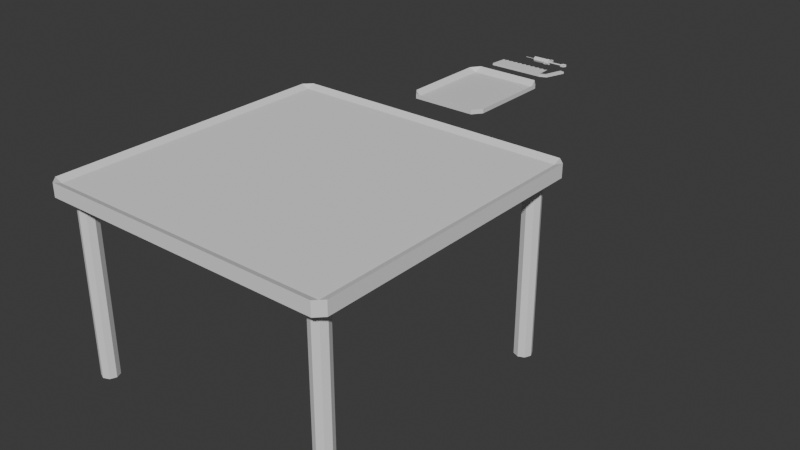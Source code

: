 # Source: Lab_equipment.blend  (saved by Blender 5.1.29; exported with 4.5.12 LTS)
import bpy
from mathutils import Matrix  # noqa: F401  (used for matrix-valued properties, if any)

bpy.ops.wm.read_factory_settings(use_empty=True)
scene = bpy.context.scene
scene.name = 'Scene'

# ---- collections
col_collection = bpy.data.collections.new('Collection'); scene.collection.children.link(col_collection)

# ---- materials (node trees are filled in below, after node groups)
mat_material = bpy.data.materials.new('Material')
mat_material.alpha_threshold = 0.0
mat_material.use_backface_culling_lightprobe_volume = False
mat_material.roughness = 0.5
mat_material.line_color = (0.0, 0.0, 0.0, 1.0)

# ---- material node trees
mat_material.use_nodes = True; mat_material.node_tree.nodes.clear()
_N = mat_material.node_tree.nodes; _L = mat_material.node_tree.links
n0 = _N.new('ShaderNodeOutputMaterial'); n0.name = 'Material Output'; n0.location = (200, 100)
n1 = _N.new('ShaderNodeBsdfPrincipled'); n1.name = 'Principled BSDF'; n1.location = (-200, 100)
_L.new(n1.outputs[0], n0.inputs[0])
n0.is_active_output = True

# ---- world
world_world = bpy.data.worlds.new('World'); scene.world = world_world
world_world.use_nodes = True; world_world.node_tree.nodes.clear()
_N = world_world.node_tree.nodes; _L = world_world.node_tree.links
n0 = _N.new('ShaderNodeOutputWorld'); n0.name = 'World Output'; n0.location = (200, 100)
n1 = _N.new('ShaderNodeBackground'); n1.name = 'Background'; n1.location = (-200, 100)
n1.inputs[0].default_value = (0.05088, 0.05088, 0.05088, 1.0)
_L.new(n1.outputs[0], n0.inputs[0])
n0.is_active_output = True
world_world.color = (0.05088, 0.05088, 0.05088)
world_world.sun_shadow_jitter_overblur = 0.0

# ---- meshes
me_cube = bpy.data.meshes.new('Cube')
me_cube.from_pydata([(0.8206, 1.0, 0.8206), (0.858, 0.858, -0.8586), (1.0, 0.8206, 0.8206), (0.864, 0.864, -1.55), (0.8206, 1.0, -0.8206), (1.0, 0.8206, -0.8206), (1.0, -0.8206, 0.8206), (0.858, -0.858, -0.8586), (0.8206, -1.0, 0.8206), (1.0, -0.8206, -0.8206), (0.8206, -1.0, -0.8206), (0.864, -0.864, -1.55), (-0.8206, 1.0, 0.8206), (-1.0, 0.8206, 0.8206), (-0.858, 0.858, -0.8586), (-1.0, 0.8206, -0.8206), (-0.8206, 1.0, -0.8206), (-0.864, 0.864, -1.55), (-1.0, -0.8206, 0.8206), (-0.8206, -1.0, 0.8206), (-0.858, -0.858, -0.8586), (-0.864, -0.864, -1.55), (-0.8206, -1.0, -0.8206), (-1.0, -0.8206, -0.8206)], [], [(0, 1, 2), (3, 4, 5), (6, 7, 8), (9, 10, 11), (12, 13, 14), (15, 16, 17), (18, 19, 20), (21, 22, 23), (17, 21, 23, 15), (3, 17, 16, 4), (2, 5, 4, 0), (22, 19, 18, 23), (8, 10, 9, 6), (12, 16, 15, 13), (7, 20, 19, 8), (1, 7, 6, 2), (21, 11, 10, 22), (20, 14, 13, 18), (14, 1, 0, 12), (11, 3, 5, 9), (16, 12, 0, 4), (5, 2, 6, 9), (1, 14, 20, 7), (17, 3, 11, 21), (10, 8, 19, 22), (23, 18, 13, 15)])
_uv = me_cube.uv_layers.new(name='UVMap')
_uv.uv.foreach_set('vector', [0.6026, 0.4776, 0.6362, 0.5, 0.6026, 0.5168, 0.3526, 0.5224, 0.375, 0.4888, 0.3918, 0.5224, 0.6026, 0.7332, 0.6362, 0.75, 0.6026, 0.7724, 0.3918, 0.7276, 0.375, 0.7612, 0.3526, 0.7276, 0.6026, 0.2668, 0.6026, 0.2276, 0.625, 0.2425, 0.125, 0.5224, 0.1474, 0.5, 0.1474, 0.5224, 0.6026, 0.02242, 0.6026, 0.0, 0.625, 0.02242, 0.1474, 0.7276, 0.1474, 0.75, 0.125, 0.7276, 0.1474, 0.5224, 0.1474, 0.7276, 0.125, 0.7276, 0.125, 0.5224, 0.3526, 0.5224, 0.1474, 0.5224, 0.1474, 0.5, 0.375, 0.4888, 0.6026, 0.5168, 0.3918, 0.5224, 0.375, 0.4888, 0.6026, 0.4776, 0.3974, 0.0, 0.6026, 0.0, 0.6026, 0.02242, 0.3974, 0.02242, 0.6026, 0.7724, 0.375, 0.7612, 0.3918, 0.7276, 0.6026, 0.7332, 0.6026, 0.2668, 0.3974, 0.2724, 0.3974, 0.2276, 0.6026, 0.2276, 0.6362, 0.75, 0.625, 0.9776, 0.6026, 0.9776, 0.6026, 0.7724, 0.6362, 0.5, 0.6362, 0.75, 0.6026, 0.7332, 0.6026, 0.5168, 0.1474, 0.7276, 0.3526, 0.7276, 0.375, 0.7612, 0.1474, 0.75, 0.625, 0.02242, 0.625, 0.2425, 0.6026, 0.2276, 0.6026, 0.02242, 0.625, 0.2425, 0.6362, 0.5, 0.6026, 0.4776, 0.6026, 0.2668, 0.3526, 0.7276, 0.3526, 0.5224, 0.3918, 0.5224, 0.3918, 0.7276, 0.3974, 0.2724, 0.6026, 0.2668, 0.6026, 0.4776, 0.375, 0.4888, 0.3918, 0.5224, 0.6026, 0.5168, 0.6026, 0.7332, 0.3918, 0.7276, 0.6362, 0.5, 0.8526, 0.5224, 0.8526, 0.7276, 0.6362, 0.75, 0.1474, 0.5224, 0.3526, 0.5224, 0.3526, 0.7276, 0.1474, 0.7276, 0.375, 0.7612, 0.6026, 0.7724, 0.6026, 0.9776, 0.3974, 0.9776, 0.3974, 0.02242, 0.6026, 0.02242, 0.6026, 0.2276, 0.3974, 0.2276])
me_cube.materials.append(mat_material)
me_cube.use_mirror_vertex_groups = False
me_cube.update()
me_cube_001 = bpy.data.meshes.new('Cube.001')
me_cube_001.from_pydata([(1.097, -0.6065, -0.7978), (1.097, -0.608, 0.8456), (1.097, -0.4475, -0.7137), (1.097, -0.4475, 0.714), (1.255, -0.3916, 0.7264), (1.255, -0.3916, -0.6797), (1.255, -0.607, -0.8071), (1.255, -0.607, 0.8537), (1.404, -0.3154, 0.7264), (1.404, -0.3154, -0.6797), (1.569, -0.4538, -0.8071), (1.569, -0.4538, 0.8537), (1.661, 0.4899, 0.7264), (1.661, 0.4899, -0.6797), (1.869, 0.4341, -0.8071), (1.869, 0.4341, 0.8537), (1.095, 0.306, -0.02207), (-1.261, -0.615, -0.8833), (-1.263, 0.301, -0.04156), (-1.26, -0.6095, 0.804), (0.9771, 0.1956, 0.1503), (0.8592, 0.3055, -0.02402), (0.7414, 0.1954, 0.1493), (0.6235, 0.305, -0.02597), (0.5057, 0.1953, 0.1484), (0.3877, 0.3045, -0.02792), (0.2699, 0.1951, 0.1474), (0.1519, 0.304, -0.02986), (0.03423, 0.195, 0.1465), (-0.08389, 0.3035, -0.03181), (-0.2015, 0.1948, 0.1455), (-0.3197, 0.303, -0.03376), (-0.4372, 0.1947, 0.1446), (-0.5555, 0.3025, -0.03571), (-0.6729, 0.1945, 0.1437), (-0.7912, 0.302, -0.03766), (-0.9086, 0.1944, 0.1427), (-1.027, 0.3015, -0.03961), (-1.144, 0.1942, 0.1418), (0.9772, 0.1967, -0.2103), (0.7413, 0.1959, -0.2101), (0.5055, 0.195, -0.21), (0.2696, 0.1942, -0.2099), (0.03378, 0.1933, -0.2097), (-0.2021, 0.1925, -0.2096), (-0.4379, 0.1917, -0.2094), (-0.6738, 0.1908, -0.2093), (-0.9096, 0.19, -0.2092), (-1.145, 0.1891, -0.209)], [], [(20, 16, 39), (0, 2, 5, 6), (4, 7, 11, 8), (3, 1, 7, 4), (2, 3, 4, 5), (1, 0, 6, 7), (8, 11, 15, 12), (5, 4, 8, 9), (7, 6, 10, 11), (6, 5, 9, 10), (13, 12, 15, 14), (9, 8, 12, 13), (11, 10, 14, 15), (10, 9, 13, 14), (0, 16, 1), (19, 18, 17), (1, 16, 20, 21, 22, 23, 24, 25, 26, 27, 28, 29, 30, 31, 32, 33, 34, 35, 36, 37, 38, 18, 19), (17, 18, 48, 37, 47, 35, 46, 33, 45, 31, 44, 29, 43, 27, 42, 25, 41, 23, 40, 21, 39, 16, 0), (18, 38, 48), (38, 37, 48), (37, 36, 47), (36, 35, 47), (35, 34, 46), (34, 33, 46), (33, 32, 45), (32, 31, 45), (31, 30, 44), (30, 29, 44), (29, 28, 43), (28, 27, 43), (27, 26, 42), (26, 25, 42), (25, 24, 41), (24, 23, 41), (23, 22, 40), (22, 21, 40), (21, 20, 39), (1, 19, 17, 0)])
_uv = me_cube_001.uv_layers.new(name='UVMap')
_uv.uv.foreach_set('vector', [0.5938, 0.7125, 0.625, 0.75, 0.3562, 0.7125, 0.375, 0.75, 0.375, 0.5, 0.375, 0.5, 0.375, 0.75, 0.625, 0.5, 0.625, 0.75, 0.625, 0.75, 0.625, 0.5, 0.625, 0.5, 0.625, 0.75, 0.625, 0.75, 0.625, 0.5, 0.375, 0.5, 0.625, 0.5, 0.625, 0.5, 0.375, 0.5, 0.625, 0.75, 0.375, 0.75, 0.375, 0.75, 0.625, 0.75, 0.625, 0.5, 0.625, 0.75, 0.625, 0.75, 0.625, 0.5, 0.375, 0.5, 0.625, 0.5, 0.625, 0.5, 0.375, 0.5, 0.625, 0.75, 0.375, 0.75, 0.375, 0.75, 0.625, 0.75, 0.375, 0.75, 0.375, 0.5, 0.375, 0.5, 0.375, 0.75, 0.375, 0.5, 0.625, 0.5, 0.625, 0.75, 0.375, 0.75, 0.375, 0.5, 0.625, 0.5, 0.625, 0.5, 0.375, 0.5, 0.625, 0.75, 0.375, 0.75, 0.375, 0.75, 0.625, 0.75, 0.375, 0.75, 0.375, 0.5, 0.375, 0.5, 0.375, 0.75, 0.375, 0.75, 0.375, 0.75, 0.625, 0.75, 0.0, 0.0, 0.0, 0.0, 0.0, 0.0, 0.0, 0.0, 0.0, 0.0, 0.0, 0.0, 0.0, 0.0, 0.0, 0.0, 0.0, 0.0, 0.0, 0.0, 0.0, 0.0, 0.0, 0.0, 0.0, 0.0, 0.0, 0.0, 0.0, 0.0, 0.0, 0.0, 0.0, 0.0, 0.0, 0.0, 0.0, 0.0, 0.0, 0.0, 0.0, 0.0, 0.0, 0.0, 0.0, 0.0, 0.0, 0.0, 0.0, 0.0, 0.0, 0.0, 0.0, 0.0, 0.0, 0.0, 0.0, 0.0, 0.0, 0.0, 0.0, 0.0, 0.0, 0.0, 0.0, 0.0, 0.0, 0.0, 0.0, 0.0, 0.0, 0.0, 0.0, 0.0, 0.0, 0.0, 0.0, 0.0, 0.0, 0.0, 0.0, 0.0, 0.0, 0.0, 0.0, 0.0, 0.0, 0.0, 0.0, 0.0, 0.0, 0.0, 0.0, 0.0, 0.0, 0.0, 0.0, 0.0, 0.0, 0.0, 0.03125, 0.0375, 0.01875, 0.0375, 0.03125, 0.0375, 0.0625, 0.075, 0.01875, 0.0375, 0.0375, 0.075, 0.09375, 0.1125, 0.05625, 0.1125, 0.09375, 0.1125, 0.125, 0.15, 0.05625, 0.1125, 0.075, 0.15, 0.1562, 0.1875, 0.09375, 0.1875, 0.1562, 0.1875, 0.1875, 0.225, 0.09375, 0.1875, 0.1125, 0.225, 0.2188, 0.2625, 0.1312, 0.2625, 0.2188, 0.2625, 0.25, 0.3, 0.1312, 0.2625, 0.15, 0.3, 0.2812, 0.3375, 0.1687, 0.3375, 0.2812, 0.3375, 0.3125, 0.375, 0.1687, 0.3375, 0.1875, 0.375, 0.3438, 0.4125, 0.2062, 0.4125, 0.3438, 0.4125, 0.375, 0.45, 0.2062, 0.4125, 0.225, 0.45, 0.4062, 0.4875, 0.2437, 0.4875, 0.4062, 0.4875, 0.4375, 0.525, 0.2437, 0.4875, 0.2625, 0.525, 0.4688, 0.5625, 0.2812, 0.5625, 0.4688, 0.5625, 0.5, 0.6, 0.2812, 0.5625, 0.3, 0.6, 0.5312, 0.6375, 0.3187, 0.6375, 0.5312, 0.6375, 0.5625, 0.675, 0.3187, 0.6375, 0.3375, 0.675, 0.5938, 0.7125, 0.3562, 0.7125, 0.625, 0.75, 0.0, 0.0, 0.0, 0.0, 0.375, 0.75])
me_cube_001.update()
me_cylinder = bpy.data.meshes.new('Cylinder')
me_cylinder.from_pydata([(0.0, 0.003497, -0.64), (0.0, 0.04, 0.64), (0.002473, 0.002473, -0.64), (0.02828, 0.02828, 0.64), (0.003497, 0.0, -0.64), (0.04, 0.0, 0.64), (0.002473, -0.002473, -0.64), (0.02828, -0.02828, 0.64), (0.0, -0.003497, -0.64), (0.0, -0.04, 0.64), (-0.002473, -0.002473, -0.64), (-0.02828, -0.02828, 0.64), (-0.003497, 0.0, -0.64), (-0.04, 0.0, 0.64), (-0.002473, 0.002473, -0.64), (-0.02828, 0.02828, 0.64), (0.0, 0.04, -0.64), (0.02828, 0.02828, -0.64), (0.04, 0.0, -0.64), (0.02828, -0.02828, -0.64), (0.0, -0.04, -0.64), (-0.02828, -0.02828, -0.64), (-0.04, 0.0, -0.64), (-0.02828, 0.02828, -0.64), (0.0, 0.003497, -1.555), (0.002473, 0.002473, -1.555), (0.003497, 1.776e-15, -1.555), (0.002473, -0.002473, -1.555), (0.0, -0.003497, -1.555), (-0.002473, -0.002473, -1.555), (-0.003497, 1.776e-15, -1.555), (-0.002473, 0.002473, -1.555), (0.03058, 0.03058, 0.6424), (3.911e-08, 0.04325, 0.6424), (0.04325, 2.426e-10, 0.6424), (0.03058, -0.03058, 0.6424), (3.911e-08, -0.04325, 0.6424), (-0.03058, -0.03058, 0.6424), (-0.04325, 2.426e-10, 0.6424), (-0.03058, 0.03058, 0.6424), (0.007542, 0.007542, 0.8372), (3.84e-08, 0.01067, 0.8372), (0.01067, -2.426e-10, 0.8372), (0.007542, -0.007542, 0.8372), (3.84e-08, -0.01067, 0.8372), (-0.007541, -0.007542, 0.8372), (-0.01067, -2.426e-10, 0.8372), (-0.007541, 0.007542, 0.8372), (0.03058, 0.03058, 0.8372), (3.84e-08, 0.04325, 0.8372), (0.04325, -2.426e-10, 0.8372), (0.03058, -0.03058, 0.8372), (3.84e-08, -0.04325, 0.8372), (-0.03058, -0.03058, 0.8372), (-0.04325, -2.426e-10, 0.8372), (-0.03058, 0.03058, 0.8372), (0.007542, 0.007542, 2.056), (9.037e-08, 0.01067, 2.056), (0.01067, -2.426e-10, 2.056), (0.007542, -0.007542, 2.056), (9.037e-08, -0.01067, 2.056), (-0.007541, -0.007542, 2.056), (-0.01067, -2.426e-10, 2.056), (-0.007541, 0.007542, 2.056), (0.0003504, 0.07426, 0.9664), (0.005555, 0.07426, 0.9489), (0.005555, 0.07426, 0.9139), (0.0003504, 0.07426, 0.8964), (-0.004854, 0.07426, 0.9139), (-0.004854, 0.07426, 0.9489), (0.0003504, 0.1081, 0.8526), (0.005555, 0.1055, 0.8439), (0.005555, 0.1003, 0.8264), (0.0003504, 0.09768, 0.8176), (-0.004854, 0.1003, 0.8264), (-0.004854, 0.1055, 0.8439), (0.0003504, 0.1081, 0.625), (0.005555, 0.1055, 0.6338), (0.005555, 0.1003, 0.6513), (0.0003504, 0.09768, 0.6601), (-0.004854, 0.1003, 0.6513), (-0.004854, 0.1055, 0.6338), (0.0003504, 0.07426, 0.5113), (0.005555, 0.07426, 0.5288), (0.005555, 0.07426, 0.5638), (0.0003504, 0.07426, 0.5813), (-0.004854, 0.07426, 0.5638), (-0.004854, 0.07426, 0.5288), (0.0003504, 0.04044, 0.625), (0.005555, 0.04304, 0.6338), (0.005555, 0.04824, 0.6513), (0.0003504, 0.05084, 0.6601), (-0.004854, 0.04824, 0.6513), (-0.004854, 0.04304, 0.6338), (0.0003504, 0.04044, 0.8526), (0.005555, 0.04304, 0.8439), (0.005555, 0.04824, 0.8264), (0.0003504, 0.05084, 0.8176), (-0.004854, 0.04824, 0.8264), (-0.004854, 0.04304, 0.8439), (0.0003504, -0.07401, 0.9664), (0.005555, -0.07401, 0.9489), (0.0003504, -0.04018, 0.8526), (0.005555, -0.04278, 0.8439), (0.005555, -0.07401, 0.9139), (0.005555, -0.04799, 0.8264), (0.0003504, -0.07401, 0.8964), (0.0003504, -0.05059, 0.8176), (-0.004854, -0.07401, 0.9139), (-0.004854, -0.04799, 0.8264), (-0.004854, -0.07401, 0.9489), (-0.004854, -0.04278, 0.8439), (0.0003504, -0.04018, 0.625), (0.005555, -0.04278, 0.6338), (0.005555, -0.04799, 0.6513), (0.0003504, -0.05059, 0.6601), (-0.004854, -0.04799, 0.6513), (-0.004854, -0.04278, 0.6338), (0.0003504, -0.07401, 0.5113), (0.005555, -0.07401, 0.5288), (0.005555, -0.07401, 0.5638), (0.0003504, -0.07401, 0.5813), (-0.004854, -0.07401, 0.5638), (-0.004854, -0.07401, 0.5288), (0.0003504, -0.1078, 0.625), (0.005555, -0.1052, 0.6338), (0.005555, -0.1, 0.6513), (0.0003504, -0.09743, 0.6601), (-0.004854, -0.1, 0.6513), (-0.004854, -0.1052, 0.6338), (0.0003504, -0.1078, 0.8526), (0.005555, -0.1052, 0.8439), (0.005555, -0.1, 0.8264), (0.0003504, -0.09743, 0.8176), (-0.004854, -0.1, 0.8264), (-0.004854, -0.1052, 0.8439), (0.0001334, 9.759e-05, 2.537), (0.01116, 9.759e-05, 2.513), (0.0001334, 0.04656, 2.386), (0.01116, 0.04299, 2.375), (0.01116, 9.759e-05, 2.467), (0.01116, 0.03584, 2.352), (0.0001334, 9.759e-05, 2.444), (0.0001334, 0.03227, 2.34), (-0.01089, 9.759e-05, 2.467), (-0.01089, 0.03584, 2.352), (-0.01089, 9.759e-05, 2.513), (-0.01089, 0.04299, 2.375), (0.0001334, 0.04656, 2.086), (0.01116, 0.04299, 2.098), (0.01116, 0.03584, 2.121), (0.0001334, 0.03227, 2.132), (-0.01089, 0.03584, 2.121), (-0.01089, 0.04299, 2.098), (0.0001334, 9.759e-05, 1.936), (0.01116, 9.759e-05, 1.959), (0.01116, 9.759e-05, 2.005), (0.0001334, 9.759e-05, 2.029), (-0.01089, 9.759e-05, 2.005), (-0.01089, 9.759e-05, 1.959), (0.0001334, -0.04637, 2.086), (0.01116, -0.04279, 2.098), (0.01116, -0.03565, 2.121), (0.0001334, -0.03207, 2.132), (-0.01089, -0.03565, 2.121), (-0.01089, -0.04279, 2.098), (0.0001334, -0.04637, 2.386), (0.01116, -0.04279, 2.375), (0.01116, -0.03565, 2.352), (0.0001334, -0.03207, 2.34), (-0.01089, -0.03565, 2.352), (-0.01089, -0.04279, 2.375)], [], [(16, 1, 3, 17), (17, 3, 5, 18), (18, 5, 7, 19), (19, 7, 9, 20), (20, 9, 11, 21), (21, 11, 13, 22), (5, 3, 32, 34), (22, 13, 15, 23), (23, 15, 1, 16), (0, 2, 25, 24), (2, 0, 16, 17), (4, 2, 17, 18), (6, 4, 18, 19), (8, 6, 19, 20), (10, 8, 20, 21), (12, 10, 21, 22), (14, 12, 22, 23), (0, 14, 23, 16), (24, 25, 26, 27, 28, 29, 30, 31), (14, 0, 24, 31), (10, 12, 30, 29), (6, 8, 28, 27), (2, 4, 26, 25), (12, 14, 31, 30), (8, 10, 29, 28), (4, 6, 27, 26), (37, 36, 52, 53), (11, 9, 36, 37), (1, 15, 39, 33), (3, 1, 33, 32), (7, 5, 34, 35), (13, 11, 37, 38), (9, 7, 35, 36), (15, 13, 38, 39), (47, 46, 62, 63), (35, 34, 50, 51), (32, 33, 49, 48), (33, 39, 55, 49), (38, 37, 53, 54), (36, 35, 51, 52), (34, 32, 48, 50), (39, 38, 54, 55), (41, 40, 48, 49), (40, 42, 50, 48), (42, 43, 51, 50), (43, 44, 52, 51), (44, 45, 53, 52), (45, 46, 54, 53), (46, 47, 55, 54), (47, 41, 49, 55), (56, 57, 63, 62, 61, 60, 59, 58), (45, 44, 60, 61), (43, 42, 58, 59), (40, 41, 57, 56), (41, 47, 63, 57), (46, 45, 61, 62), (44, 43, 59, 60), (42, 40, 56, 58), (64, 65, 71, 70), (65, 66, 72, 71), (66, 67, 73, 72), (67, 68, 74, 73), (68, 69, 75, 74), (69, 64, 70, 75), (70, 71, 77, 76), (71, 72, 78, 77), (72, 73, 79, 78), (73, 74, 80, 79), (74, 75, 81, 80), (75, 70, 76, 81), (76, 77, 83, 82), (77, 78, 84, 83), (78, 79, 85, 84), (79, 80, 86, 85), (80, 81, 87, 86), (81, 76, 82, 87), (82, 83, 89, 88), (83, 84, 90, 89), (84, 85, 91, 90), (85, 86, 92, 91), (86, 87, 93, 92), (87, 82, 88, 93), (88, 89, 95, 94), (89, 90, 96, 95), (90, 91, 97, 96), (91, 92, 98, 97), (92, 93, 99, 98), (93, 88, 94, 99), (94, 95, 65, 64), (95, 96, 66, 65), (96, 97, 67, 66), (97, 98, 68, 67), (98, 99, 69, 68), (99, 94, 64, 69), (100, 101, 103, 102), (101, 104, 105, 103), (104, 106, 107, 105), (106, 108, 109, 107), (108, 110, 111, 109), (110, 100, 102, 111), (102, 103, 113, 112), (103, 105, 114, 113), (105, 107, 115, 114), (107, 109, 116, 115), (109, 111, 117, 116), (111, 102, 112, 117), (112, 113, 119, 118), (113, 114, 120, 119), (114, 115, 121, 120), (115, 116, 122, 121), (116, 117, 123, 122), (117, 112, 118, 123), (118, 119, 125, 124), (119, 120, 126, 125), (120, 121, 127, 126), (121, 122, 128, 127), (122, 123, 129, 128), (123, 118, 124, 129), (124, 125, 131, 130), (125, 126, 132, 131), (126, 127, 133, 132), (127, 128, 134, 133), (128, 129, 135, 134), (129, 124, 130, 135), (130, 131, 101, 100), (131, 132, 104, 101), (132, 133, 106, 104), (133, 134, 108, 106), (134, 135, 110, 108), (135, 130, 100, 110), (136, 137, 139, 138), (137, 140, 141, 139), (140, 142, 143, 141), (142, 144, 145, 143), (144, 146, 147, 145), (146, 136, 138, 147), (138, 139, 149, 148), (139, 141, 150, 149), (141, 143, 151, 150), (143, 145, 152, 151), (145, 147, 153, 152), (147, 138, 148, 153), (148, 149, 155, 154), (149, 150, 156, 155), (150, 151, 157, 156), (151, 152, 158, 157), (152, 153, 159, 158), (153, 148, 154, 159), (154, 155, 161, 160), (155, 156, 162, 161), (156, 157, 163, 162), (157, 158, 164, 163), (158, 159, 165, 164), (159, 154, 160, 165), (160, 161, 167, 166), (161, 162, 168, 167), (162, 163, 169, 168), (163, 164, 170, 169), (164, 165, 171, 170), (165, 160, 166, 171), (166, 167, 137, 136), (167, 168, 140, 137), (168, 169, 142, 140), (169, 170, 144, 142), (170, 171, 146, 144), (171, 166, 136, 146)])
_uv = me_cylinder.uv_layers.new(name='UVMap')
_uv.uv.foreach_set('vector', [1.0, 0.5, 1.0, 1.0, 0.875, 1.0, 0.875, 0.5, 0.875, 0.5, 0.875, 1.0, 0.75, 1.0, 0.75, 0.5, 0.75, 0.5, 0.75, 1.0, 0.625, 1.0, 0.625, 0.5, 0.625, 0.5, 0.625, 1.0, 0.5, 1.0, 0.5, 0.5, 0.5, 0.5, 0.5, 1.0, 0.375, 1.0, 0.375, 0.5, 0.375, 0.5, 0.375, 1.0, 0.25, 1.0, 0.25, 0.5, 0.75, 1.0, 0.875, 1.0, 0.875, 1.0, 0.75, 1.0, 0.25, 0.5, 0.25, 1.0, 0.125, 1.0, 0.125, 0.5, 0.125, 0.5, 0.125, 1.0, 0.0, 1.0, 0.0, 0.5, 0.75, 0.271, 0.7648, 0.2648, 0.7648, 0.2648, 0.75, 0.271, 0.7648, 0.2648, 0.75, 0.271, 0.75, 0.49, 0.9197, 0.4197, 0.771, 0.25, 0.7648, 0.2648, 0.9197, 0.4197, 0.99, 0.25, 0.7648, 0.2352, 0.771, 0.25, 0.99, 0.25, 0.9197, 0.08029, 0.75, 0.229, 0.7648, 0.2352, 0.9197, 0.08029, 0.75, 0.01, 0.7352, 0.2352, 0.75, 0.229, 0.75, 0.01, 0.5803, 0.08029, 0.729, 0.25, 0.7352, 0.2352, 0.5803, 0.08029, 0.51, 0.25, 0.7352, 0.2648, 0.729, 0.25, 0.51, 0.25, 0.5803, 0.4197, 0.75, 0.271, 0.7352, 0.2648, 0.5803, 0.4197, 0.75, 0.49, 0.75, 0.271, 0.7648, 0.2648, 0.771, 0.25, 0.7648, 0.2352, 0.75, 0.229, 0.7352, 0.2352, 0.729, 0.25, 0.7352, 0.2648, 0.7352, 0.2648, 0.75, 0.271, 0.75, 0.271, 0.7352, 0.2648, 0.7352, 0.2352, 0.729, 0.25, 0.729, 0.25, 0.7352, 0.2352, 0.7648, 0.2352, 0.75, 0.229, 0.75, 0.229, 0.7648, 0.2352, 0.7648, 0.2648, 0.771, 0.25, 0.771, 0.25, 0.7648, 0.2648, 0.729, 0.25, 0.7352, 0.2648, 0.7352, 0.2648, 0.729, 0.25, 0.75, 0.229, 0.7352, 0.2352, 0.7352, 0.2352, 0.75, 0.229, 0.771, 0.25, 0.7648, 0.2352, 0.7648, 0.2352, 0.771, 0.25, 0.375, 1.0, 0.5, 1.0, 0.5, 1.0, 0.375, 1.0, 0.375, 1.0, 0.5, 1.0, 0.5, 1.0, 0.375, 1.0, 0.0, 1.0, 0.125, 1.0, 0.125, 1.0, 0.0, 1.0, 0.875, 1.0, 1.0, 1.0, 1.0, 1.0, 0.875, 1.0, 0.625, 1.0, 0.75, 1.0, 0.75, 1.0, 0.625, 1.0, 0.25, 1.0, 0.375, 1.0, 0.375, 1.0, 0.25, 1.0, 0.5, 1.0, 0.625, 1.0, 0.625, 1.0, 0.5, 1.0, 0.125, 1.0, 0.25, 1.0, 0.25, 1.0, 0.125, 1.0, 0.2082, 0.2918, 0.1908, 0.25, 0.1908, 0.25, 0.2082, 0.2918, 0.625, 1.0, 0.75, 1.0, 0.75, 1.0, 0.625, 1.0, 0.875, 1.0, 1.0, 1.0, 1.0, 1.0, 0.875, 1.0, 0.0, 1.0, 0.125, 1.0, 0.125, 1.0, 0.0, 1.0, 0.25, 1.0, 0.375, 1.0, 0.375, 1.0, 0.25, 1.0, 0.5, 1.0, 0.625, 1.0, 0.625, 1.0, 0.5, 1.0, 0.75, 1.0, 0.875, 1.0, 0.875, 1.0, 0.75, 1.0, 0.125, 1.0, 0.25, 1.0, 0.25, 1.0, 0.125, 1.0, 0.25, 0.3092, 0.2918, 0.2918, 0.4197, 0.4197, 0.25, 0.49, 0.2918, 0.2918, 0.3092, 0.25, 0.49, 0.25, 0.4197, 0.4197, 0.3092, 0.25, 0.2918, 0.2082, 0.4197, 0.08029, 0.49, 0.25, 0.2918, 0.2082, 0.25, 0.1908, 0.25, 0.01, 0.4197, 0.08029, 0.25, 0.1908, 0.2082, 0.2082, 0.08029, 0.08029, 0.25, 0.01, 0.2082, 0.2082, 0.1908, 0.25, 0.01, 0.25, 0.08029, 0.08029, 0.1908, 0.25, 0.2082, 0.2918, 0.08029, 0.4197, 0.01, 0.25, 0.2082, 0.2918, 0.25, 0.3092, 0.25, 0.49, 0.08029, 0.4197, 0.2918, 0.2918, 0.25, 0.3092, 0.2082, 0.2918, 0.1908, 0.25, 0.2082, 0.2082, 0.25, 0.1908, 0.2918, 0.2082, 0.3092, 0.25, 0.2082, 0.2082, 0.25, 0.1908, 0.25, 0.1908, 0.2082, 0.2082, 0.2918, 0.2082, 0.3092, 0.25, 0.3092, 0.25, 0.2918, 0.2082, 0.2918, 0.2918, 0.25, 0.3092, 0.25, 0.3092, 0.2918, 0.2918, 0.25, 0.3092, 0.2082, 0.2918, 0.2082, 0.2918, 0.25, 0.3092, 0.1908, 0.25, 0.2082, 0.2082, 0.2082, 0.2082, 0.1908, 0.25, 0.25, 0.1908, 0.2918, 0.2082, 0.2918, 0.2082, 0.25, 0.1908, 0.3092, 0.25, 0.2918, 0.2918, 0.2918, 0.2918, 0.3092, 0.25, 0.5, 0.5, 0.5, 0.6667, 0.6667, 0.6667, 0.6667, 0.5, 0.5, 0.6667, 0.5, 0.8333, 0.6667, 0.8333, 0.6667, 0.6667, 0.5, 0.8333, 0.5, 1.0, 0.6667, 1.0, 0.6667, 0.8333, 0.5, -1.11e-16, 0.5, 0.1667, 0.6667, 0.1667, 0.6667, -1.11e-16, 0.5, 0.1667, 0.5, 0.3333, 0.6667, 0.3333, 0.6667, 0.1667, 0.5, 0.3333, 0.5, 0.5, 0.6667, 0.5, 0.6667, 0.3333, 0.6667, 0.5, 0.6667, 0.6667, 0.8333, 0.6667, 0.8333, 0.5, 0.6667, 0.6667, 0.6667, 0.8333, 0.8333, 0.8333, 0.8333, 0.6667, 0.6667, 0.8333, 0.6667, 1.0, 0.8333, 1.0, 0.8333, 0.8333, 0.6667, -1.11e-16, 0.6667, 0.1667, 0.8333, 0.1667, 0.8333, -1.11e-16, 0.6667, 0.1667, 0.6667, 0.3333, 0.8333, 0.3333, 0.8333, 0.1667, 0.6667, 0.3333, 0.6667, 0.5, 0.8333, 0.5, 0.8333, 0.3333, 0.8333, 0.5, 0.8333, 0.6667, 1.0, 0.6667, 1.0, 0.5, 0.8333, 0.6667, 0.8333, 0.8333, 1.0, 0.8333, 1.0, 0.6667, 0.8333, 0.8333, 0.8333, 1.0, 1.0, 1.0, 1.0, 0.8333, 0.8333, -1.11e-16, 0.8333, 0.1667, 1.0, 0.1667, 1.0, -1.11e-16, 0.8333, 0.1667, 0.8333, 0.3333, 1.0, 0.3333, 1.0, 0.1667, 0.8333, 0.3333, 0.8333, 0.5, 1.0, 0.5, 1.0, 0.3333, -1.11e-16, 0.5, -1.11e-16, 0.6667, 0.1667, 0.6667, 0.1667, 0.5, -1.11e-16, 0.6667, -1.11e-16, 0.8333, 0.1667, 0.8333, 0.1667, 0.6667, -1.11e-16, 0.8333, -1.11e-16, 1.0, 0.1667, 1.0, 0.1667, 0.8333, -1.11e-16, -1.11e-16, -1.11e-16, 0.1667, 0.1667, 0.1667, 0.1667, -1.11e-16, -1.11e-16, 0.1667, -1.11e-16, 0.3333, 0.1667, 0.3333, 0.1667, 0.1667, -1.11e-16, 0.3333, -1.11e-16, 0.5, 0.1667, 0.5, 0.1667, 0.3333, 0.1667, 0.5, 0.1667, 0.6667, 0.3333, 0.6667, 0.3333, 0.5, 0.1667, 0.6667, 0.1667, 0.8333, 0.3333, 0.8333, 0.3333, 0.6667, 0.1667, 0.8333, 0.1667, 1.0, 0.3333, 1.0, 0.3333, 0.8333, 0.1667, -1.11e-16, 0.1667, 0.1667, 0.3333, 0.1667, 0.3333, -1.11e-16, 0.1667, 0.1667, 0.1667, 0.3333, 0.3333, 0.3333, 0.3333, 0.1667, 0.1667, 0.3333, 0.1667, 0.5, 0.3333, 0.5, 0.3333, 0.3333, 0.3333, 0.5, 0.3333, 0.6667, 0.5, 0.6667, 0.5, 0.5, 0.3333, 0.6667, 0.3333, 0.8333, 0.5, 0.8333, 0.5, 0.6667, 0.3333, 0.8333, 0.3333, 1.0, 0.5, 1.0, 0.5, 0.8333, 0.3333, -1.11e-16, 0.3333, 0.1667, 0.5, 0.1667, 0.5, -1.11e-16, 0.3333, 0.1667, 0.3333, 0.3333, 0.5, 0.3333, 0.5, 0.1667, 0.3333, 0.3333, 0.3333, 0.5, 0.5, 0.5, 0.5, 0.3333, 0.5, 0.5, 0.5, 0.6667, 0.6667, 0.6667, 0.6667, 0.5, 0.5, 0.6667, 0.5, 0.8333, 0.6667, 0.8333, 0.6667, 0.6667, 0.5, 0.8333, 0.5, 1.0, 0.6667, 1.0, 0.6667, 0.8333, 0.5, -1.11e-16, 0.5, 0.1667, 0.6667, 0.1667, 0.6667, -1.11e-16, 0.5, 0.1667, 0.5, 0.3333, 0.6667, 0.3333, 0.6667, 0.1667, 0.5, 0.3333, 0.5, 0.5, 0.6667, 0.5, 0.6667, 0.3333, 0.6667, 0.5, 0.6667, 0.6667, 0.8333, 0.6667, 0.8333, 0.5, 0.6667, 0.6667, 0.6667, 0.8333, 0.8333, 0.8333, 0.8333, 0.6667, 0.6667, 0.8333, 0.6667, 1.0, 0.8333, 1.0, 0.8333, 0.8333, 0.6667, -1.11e-16, 0.6667, 0.1667, 0.8333, 0.1667, 0.8333, -1.11e-16, 0.6667, 0.1667, 0.6667, 0.3333, 0.8333, 0.3333, 0.8333, 0.1667, 0.6667, 0.3333, 0.6667, 0.5, 0.8333, 0.5, 0.8333, 0.3333, 0.8333, 0.5, 0.8333, 0.6667, 1.0, 0.6667, 1.0, 0.5, 0.8333, 0.6667, 0.8333, 0.8333, 1.0, 0.8333, 1.0, 0.6667, 0.8333, 0.8333, 0.8333, 1.0, 1.0, 1.0, 1.0, 0.8333, 0.8333, -1.11e-16, 0.8333, 0.1667, 1.0, 0.1667, 1.0, -1.11e-16, 0.8333, 0.1667, 0.8333, 0.3333, 1.0, 0.3333, 1.0, 0.1667, 0.8333, 0.3333, 0.8333, 0.5, 1.0, 0.5, 1.0, 0.3333, -1.11e-16, 0.5, -1.11e-16, 0.6667, 0.1667, 0.6667, 0.1667, 0.5, -1.11e-16, 0.6667, -1.11e-16, 0.8333, 0.1667, 0.8333, 0.1667, 0.6667, -1.11e-16, 0.8333, -1.11e-16, 1.0, 0.1667, 1.0, 0.1667, 0.8333, -1.11e-16, -1.11e-16, -1.11e-16, 0.1667, 0.1667, 0.1667, 0.1667, -1.11e-16, -1.11e-16, 0.1667, -1.11e-16, 0.3333, 0.1667, 0.3333, 0.1667, 0.1667, -1.11e-16, 0.3333, -1.11e-16, 0.5, 0.1667, 0.5, 0.1667, 0.3333, 0.1667, 0.5, 0.1667, 0.6667, 0.3333, 0.6667, 0.3333, 0.5, 0.1667, 0.6667, 0.1667, 0.8333, 0.3333, 0.8333, 0.3333, 0.6667, 0.1667, 0.8333, 0.1667, 1.0, 0.3333, 1.0, 0.3333, 0.8333, 0.1667, -1.11e-16, 0.1667, 0.1667, 0.3333, 0.1667, 0.3333, -1.11e-16, 0.1667, 0.1667, 0.1667, 0.3333, 0.3333, 0.3333, 0.3333, 0.1667, 0.1667, 0.3333, 0.1667, 0.5, 0.3333, 0.5, 0.3333, 0.3333, 0.3333, 0.5, 0.3333, 0.6667, 0.5, 0.6667, 0.5, 0.5, 0.3333, 0.6667, 0.3333, 0.8333, 0.5, 0.8333, 0.5, 0.6667, 0.3333, 0.8333, 0.3333, 1.0, 0.5, 1.0, 0.5, 0.8333, 0.3333, -1.11e-16, 0.3333, 0.1667, 0.5, 0.1667, 0.5, -1.11e-16, 0.3333, 0.1667, 0.3333, 0.3333, 0.5, 0.3333, 0.5, 0.1667, 0.3333, 0.3333, 0.3333, 0.5, 0.5, 0.5, 0.5, 0.3333, 0.5, 0.5, 0.5, 0.6667, 0.6667, 0.6667, 0.6667, 0.5, 0.5, 0.6667, 0.5, 0.8333, 0.6667, 0.8333, 0.6667, 0.6667, 0.5, 0.8333, 0.5, 1.0, 0.6667, 1.0, 0.6667, 0.8333, 0.5, -1.11e-16, 0.5, 0.1667, 0.6667, 0.1667, 0.6667, -1.11e-16, 0.5, 0.1667, 0.5, 0.3333, 0.6667, 0.3333, 0.6667, 0.1667, 0.5, 0.3333, 0.5, 0.5, 0.6667, 0.5, 0.6667, 0.3333, 0.6667, 0.5, 0.6667, 0.6667, 0.8333, 0.6667, 0.8333, 0.5, 0.6667, 0.6667, 0.6667, 0.8333, 0.8333, 0.8333, 0.8333, 0.6667, 0.6667, 0.8333, 0.6667, 1.0, 0.8333, 1.0, 0.8333, 0.8333, 0.6667, -1.11e-16, 0.6667, 0.1667, 0.8333, 0.1667, 0.8333, -1.11e-16, 0.6667, 0.1667, 0.6667, 0.3333, 0.8333, 0.3333, 0.8333, 0.1667, 0.6667, 0.3333, 0.6667, 0.5, 0.8333, 0.5, 0.8333, 0.3333, 0.8333, 0.5, 0.8333, 0.6667, 1.0, 0.6667, 1.0, 0.5, 0.8333, 0.6667, 0.8333, 0.8333, 1.0, 0.8333, 1.0, 0.6667, 0.8333, 0.8333, 0.8333, 1.0, 1.0, 1.0, 1.0, 0.8333, 0.8333, -1.11e-16, 0.8333, 0.1667, 1.0, 0.1667, 1.0, -1.11e-16, 0.8333, 0.1667, 0.8333, 0.3333, 1.0, 0.3333, 1.0, 0.1667, 0.8333, 0.3333, 0.8333, 0.5, 1.0, 0.5, 1.0, 0.3333, -1.11e-16, 0.5, -1.11e-16, 0.6667, 0.1667, 0.6667, 0.1667, 0.5, -1.11e-16, 0.6667, -1.11e-16, 0.8333, 0.1667, 0.8333, 0.1667, 0.6667, -1.11e-16, 0.8333, -1.11e-16, 1.0, 0.1667, 1.0, 0.1667, 0.8333, -1.11e-16, -1.11e-16, -1.11e-16, 0.1667, 0.1667, 0.1667, 0.1667, -1.11e-16, -1.11e-16, 0.1667, -1.11e-16, 0.3333, 0.1667, 0.3333, 0.1667, 0.1667, -1.11e-16, 0.3333, -1.11e-16, 0.5, 0.1667, 0.5, 0.1667, 0.3333, 0.1667, 0.5, 0.1667, 0.6667, 0.3333, 0.6667, 0.3333, 0.5, 0.1667, 0.6667, 0.1667, 0.8333, 0.3333, 0.8333, 0.3333, 0.6667, 0.1667, 0.8333, 0.1667, 1.0, 0.3333, 1.0, 0.3333, 0.8333, 0.1667, -1.11e-16, 0.1667, 0.1667, 0.3333, 0.1667, 0.3333, -1.11e-16, 0.1667, 0.1667, 0.1667, 0.3333, 0.3333, 0.3333, 0.3333, 0.1667, 0.1667, 0.3333, 0.1667, 0.5, 0.3333, 0.5, 0.3333, 0.3333, 0.3333, 0.5, 0.3333, 0.6667, 0.5, 0.6667, 0.5, 0.5, 0.3333, 0.6667, 0.3333, 0.8333, 0.5, 0.8333, 0.5, 0.6667, 0.3333, 0.8333, 0.3333, 1.0, 0.5, 1.0, 0.5, 0.8333, 0.3333, -1.11e-16, 0.3333, 0.1667, 0.5, 0.1667, 0.5, -1.11e-16, 0.3333, 0.1667, 0.3333, 0.3333, 0.5, 0.3333, 0.5, 0.1667, 0.3333, 0.3333, 0.3333, 0.5, 0.5, 0.5, 0.5, 0.3333])
me_cylinder.update()
me_cube_002 = bpy.data.meshes.new('Cube.002')
me_cube_002.from_pydata([(-0.948, -0.948, -1.0), (-0.948, -1.0, -0.948), (-1.0, -0.948, -0.948), (-0.948, -1.0, 0.948), (-0.948, -0.948, 0.4614), (-1.0, -0.948, 0.948), (-0.948, 0.948, -1.0), (-1.0, 0.948, -0.948), (-0.948, 1.0, -0.948), (-0.948, 0.948, 0.4614), (-0.948, 1.0, 0.948), (-1.0, 0.948, 0.948), (0.948, -0.948, -1.0), (1.0, -0.948, -0.948), (0.948, -1.0, -0.948), (0.948, -0.948, 0.4614), (0.948, -1.0, 0.948), (1.0, -0.948, 0.948), (0.948, 0.948, -1.0), (0.948, 1.0, -0.948), (1.0, 0.948, -0.948), (0.948, 0.948, 0.4614), (1.0, 0.948, 0.948), (0.948, 1.0, 0.948), (0.9064, 0.9092, -25.97), (0.8659, 0.926, -25.97), (-0.8645, 0.926, -25.97), (-0.8645, 0.926, -0.6924), (-0.8239, 0.9092, -25.97), (-0.8239, 0.9092, -0.6924), (-0.8071, 0.8686, -25.97), (-0.8071, 0.8686, -0.6924), (-0.8239, 0.8281, -25.97), (-0.8239, 0.8281, -0.6924), (-0.8645, 0.8112, -25.97), (-0.8645, 0.8112, -0.6924), (-0.9051, 0.8281, -25.97), (-0.9051, 0.8281, -0.6924), (-0.9219, 0.8686, -25.97), (-0.9219, 0.8686, -0.6924), (-0.9051, 0.9092, -25.97), (-0.9051, 0.9092, -0.6924), (0.9064, 0.9092, -0.6924), (0.8659, 0.926, -0.6924), (0.9232, 0.8686, -25.97), (0.9232, 0.8686, -0.6924), (0.9064, 0.8281, -25.97), (0.9064, 0.8281, -0.6924), (0.8659, 0.8112, -25.97), (0.8659, 0.8112, -0.6924), (0.8253, 0.8281, -25.97), (0.8253, 0.8281, -0.6924), (0.8085, 0.8686, -25.97), (0.8085, 0.8686, -0.6924), (0.8253, 0.9092, -25.97), (0.8253, 0.9092, -0.6924), (0.8253, -0.9062, -0.6924), (0.8253, -0.9062, -25.97), (0.8659, -0.923, -0.6924), (-0.8645, -0.8083, -25.97), (-0.8239, -0.8251, -25.97), (0.9232, -0.8656, -25.97), (0.9064, -0.9062, -25.97), (0.9232, -0.8656, -0.6924), (-0.8239, -0.8251, -0.6924), (-0.8645, -0.8083, -0.6924), (0.8659, -0.923, -25.97), (-0.8071, -0.8656, -25.97), (0.9064, -0.8251, -0.6924), (-0.8071, -0.8656, -0.6924), (-0.8239, -0.9062, -25.97), (0.9064, -0.8251, -25.97), (-0.8239, -0.9062, -0.6924), (0.9064, -0.9062, -0.6924), (-0.8645, -0.923, -25.97), (-0.8645, -0.923, -0.6924), (-0.9051, -0.9062, -25.97), (0.8659, -0.8083, -25.97), (0.8659, -0.8083, -0.6924), (-0.9051, -0.9062, -0.6924), (-0.9219, -0.8656, -25.97), (-0.9219, -0.8656, -0.6924), (-0.9051, -0.8251, -25.97), (-0.9051, -0.8251, -0.6924), (0.8085, -0.8656, -25.97), (0.8085, -0.8656, -0.6924), (0.8253, -0.8251, -25.97), (0.8253, -0.8251, -0.6924)], [], [(0, 1, 2), (3, 4, 5), (6, 7, 8), (9, 10, 11), (12, 13, 14), (15, 16, 17), (18, 19, 20), (21, 22, 23), (6, 0, 2, 7), (1, 3, 5, 2), (4, 9, 11, 5), (10, 8, 7, 11), (18, 6, 8, 19), (9, 21, 23, 10), (22, 20, 19, 23), (12, 18, 20, 13), (21, 15, 17, 22), (16, 14, 13, 17), (0, 12, 14, 1), (15, 4, 3, 16), (6, 18, 12, 0), (2, 5, 11, 7), (14, 16, 3, 1), (21, 9, 4, 15), (8, 10, 23, 19), (20, 22, 17, 13), (60, 64, 69, 67), (42, 43, 55, 53, 51, 49, 47, 45), (26, 27, 29, 28), (66, 58, 56, 57), (50, 51, 53, 52), (28, 29, 31, 30), (59, 65, 64, 60), (48, 49, 51, 50), (30, 31, 33, 32), (68, 78, 87, 85, 56, 58, 73, 63), (46, 47, 49, 48), (32, 33, 35, 34), (25, 24, 44, 46, 48, 50, 52, 54), (44, 45, 47, 46), (34, 35, 37, 36), (54, 55, 43, 25), (24, 42, 45, 44), (36, 37, 39, 38), (29, 27, 41, 39, 37, 35, 33, 31), (25, 43, 42, 24), (38, 39, 41, 40), (57, 56, 85, 84), (52, 53, 55, 54), (40, 41, 27, 26), (26, 28, 30, 32, 34, 36, 38, 40), (67, 69, 72, 70), (62, 73, 58, 66), (70, 72, 75, 74), (77, 71, 61, 62, 66, 57, 84, 86), (61, 63, 73, 62), (74, 75, 79, 76), (86, 87, 78, 77), (71, 68, 63, 61), (76, 79, 81, 80), (64, 65, 83, 81, 79, 75, 72, 69), (77, 78, 68, 71), (80, 81, 83, 82), (84, 85, 87, 86), (82, 83, 65, 59), (59, 60, 67, 70, 74, 76, 80, 82)])
_uv = me_cube_002.uv_layers.new(name='UVMap')
_uv.uv.foreach_set('vector', [0.1315, 0.7435, 0.1315, 0.75, 0.125, 0.7435, 0.6185, 0.0, 0.625, 0.006506, 0.6185, 0.006506, 0.1315, 0.5065, 0.125, 0.5065, 0.1315, 0.5, 0.625, 0.2478, 0.6185, 0.2549, 0.6185, 0.2435, 0.3685, 0.7435, 0.3799, 0.7435, 0.375, 0.7533, 0.6283, 0.75, 0.6185, 0.7565, 0.6185, 0.7451, 0.3685, 0.5065, 0.375, 0.4967, 0.3799, 0.5065, 0.6283, 0.5, 0.6185, 0.5049, 0.6185, 0.4935, 0.1315, 0.5065, 0.1315, 0.7435, 0.125, 0.7435, 0.125, 0.5065, 0.3815, 0.0, 0.6185, 0.0, 0.6185, 0.006506, 0.3815, 0.006506, 0.625, 0.006506, 0.625, 0.2478, 0.6185, 0.2435, 0.6185, 0.006506, 0.6185, 0.2549, 0.3815, 0.2565, 0.3815, 0.2435, 0.6185, 0.2435, 0.3685, 0.5065, 0.1315, 0.5065, 0.1315, 0.5, 0.375, 0.4967, 0.625, 0.2478, 0.6283, 0.5, 0.6185, 0.4935, 0.6185, 0.2549, 0.6185, 0.5049, 0.3799, 0.5065, 0.375, 0.4967, 0.6185, 0.4935, 0.3685, 0.7435, 0.3685, 0.5065, 0.3799, 0.5065, 0.3799, 0.7435, 0.6283, 0.5, 0.6283, 0.75, 0.6185, 0.7451, 0.6185, 0.5049, 0.6185, 0.7565, 0.375, 0.7533, 0.3799, 0.7435, 0.6185, 0.7451, 0.1315, 0.7435, 0.3685, 0.7435, 0.375, 0.7533, 0.1315, 0.75, 0.6283, 0.75, 0.625, 0.9935, 0.6185, 0.9935, 0.6185, 0.7565, 0.1315, 0.5065, 0.3685, 0.5065, 0.3685, 0.7435, 0.1315, 0.7435, 0.3815, 0.006506, 0.6185, 0.006506, 0.6185, 0.2435, 0.3815, 0.2435, 0.375, 0.7533, 0.6185, 0.7565, 0.6185, 0.9935, 0.3815, 0.9935, 0.6283, 0.5, 0.8685, 0.5065, 0.8685, 0.7435, 0.6283, 0.75, 0.3815, 0.2565, 0.6185, 0.2549, 0.6185, 0.4935, 0.375, 0.4967, 0.3799, 0.5065, 0.6185, 0.5049, 0.6185, 0.7451, 0.3799, 0.7435, 0.875, 0.5, 0.875, 1.0, 0.75, 1.0, 0.75, 0.5, 0.4197, 0.4197, 0.25, 0.49, 0.08029, 0.4197, 0.01, 0.25, 0.08029, 0.08029, 0.25, 0.01, 0.4197, 0.08029, 0.49, 0.25, 1.0, 0.5, 1.0, 1.0, 0.875, 1.0, 0.875, 0.5, 0.5, 0.5, 0.5, 1.0, 0.375, 1.0, 0.375, 0.5, 0.375, 0.5, 0.375, 1.0, 0.25, 1.0, 0.25, 0.5, 0.875, 0.5, 0.875, 1.0, 0.75, 1.0, 0.75, 0.5, 1.0, 0.5, 1.0, 1.0, 0.875, 1.0, 0.875, 0.5, 0.5, 0.5, 0.5, 1.0, 0.375, 1.0, 0.375, 0.5, 0.75, 0.5, 0.75, 1.0, 0.625, 1.0, 0.625, 0.5, 0.4197, 0.4197, 0.25, 0.49, 0.08029, 0.4197, 0.01, 0.25, 0.08029, 0.08029, 0.25, 0.01, 0.4197, 0.08029, 0.49, 0.25, 0.625, 0.5, 0.625, 1.0, 0.5, 1.0, 0.5, 0.5, 0.625, 0.5, 0.625, 1.0, 0.5, 1.0, 0.5, 0.5, 0.75, 0.49, 0.9197, 0.4197, 0.99, 0.25, 0.9197, 0.08029, 0.75, 0.01, 0.5803, 0.08029, 0.51, 0.25, 0.5803, 0.4197, 0.75, 0.5, 0.75, 1.0, 0.625, 1.0, 0.625, 0.5, 0.5, 0.5, 0.5, 1.0, 0.375, 1.0, 0.375, 0.5, 0.125, 0.5, 0.125, 1.0, 0.0, 1.0, 0.0, 0.5, 0.875, 0.5, 0.875, 1.0, 0.75, 1.0, 0.75, 0.5, 0.375, 0.5, 0.375, 1.0, 0.25, 1.0, 0.25, 0.5, 0.4197, 0.4197, 0.25, 0.49, 0.08029, 0.4197, 0.01, 0.25, 0.08029, 0.08029, 0.25, 0.01, 0.4197, 0.08029, 0.49, 0.25, 1.0, 0.5, 1.0, 1.0, 0.875, 1.0, 0.875, 0.5, 0.25, 0.5, 0.25, 1.0, 0.125, 1.0, 0.125, 0.5, 0.375, 0.5, 0.375, 1.0, 0.25, 1.0, 0.25, 0.5, 0.25, 0.5, 0.25, 1.0, 0.125, 1.0, 0.125, 0.5, 0.125, 0.5, 0.125, 1.0, 0.0, 1.0, 0.0, 0.5, 0.75, 0.49, 0.9197, 0.4197, 0.99, 0.25, 0.9197, 0.08029, 0.75, 0.01, 0.5803, 0.08029, 0.51, 0.25, 0.5803, 0.4197, 0.75, 0.5, 0.75, 1.0, 0.625, 1.0, 0.625, 0.5, 0.625, 0.5, 0.625, 1.0, 0.5, 1.0, 0.5, 0.5, 0.625, 0.5, 0.625, 1.0, 0.5, 1.0, 0.5, 0.5, 0.75, 0.49, 0.9197, 0.4197, 0.99, 0.25, 0.9197, 0.08029, 0.75, 0.01, 0.5803, 0.08029, 0.51, 0.25, 0.5803, 0.4197, 0.75, 0.5, 0.75, 1.0, 0.625, 1.0, 0.625, 0.5, 0.5, 0.5, 0.5, 1.0, 0.375, 1.0, 0.375, 0.5, 0.125, 0.5, 0.125, 1.0, 0.0, 1.0, 0.0, 0.5, 0.875, 0.5, 0.875, 1.0, 0.75, 1.0, 0.75, 0.5, 0.375, 0.5, 0.375, 1.0, 0.25, 1.0, 0.25, 0.5, 0.4197, 0.4197, 0.25, 0.49, 0.08029, 0.4197, 0.01, 0.25, 0.08029, 0.08029, 0.25, 0.01, 0.4197, 0.08029, 0.49, 0.25, 1.0, 0.5, 1.0, 1.0, 0.875, 1.0, 0.875, 0.5, 0.25, 0.5, 0.25, 1.0, 0.125, 1.0, 0.125, 0.5, 0.25, 0.5, 0.25, 1.0, 0.125, 1.0, 0.125, 0.5, 0.125, 0.5, 0.125, 1.0, 0.0, 1.0, 0.0, 0.5, 0.75, 0.49, 0.9197, 0.4197, 0.99, 0.25, 0.9197, 0.08029, 0.75, 0.01, 0.5803, 0.08029, 0.51, 0.25, 0.5803, 0.4197])
me_cube_002.update()

# ---- objects
ob_tray = bpy.data.objects.new('Tray', me_cube)
ob_saw = bpy.data.objects.new('Saw', me_cube_001)
ob_syringe = bpy.data.objects.new('Syringe', me_cylinder)
ob_cube = bpy.data.objects.new('Cube', me_cube_002)

# ---- transforms, parenting, visibility, modifiers, constraints
ob_tray.location = (0.0, 0.0, 1.398)
ob_tray.scale = (0.1873, 0.2484, 0.0125)
ob_tray.lock_rotations_4d = False
ob_tray.empty_display_type = 'ARROWS'
ob_tray.lineart.crease_threshold = 0.0
ob_saw.location = (-0.003414, 0.388, 1.404)
ob_saw.scale = (0.1065, 0.1065, 0.005662)
ob_syringe.location = (0.01584, 0.5149, 1.406)
ob_syringe.rotation_euler = (-1.344e-07, -1.571, 0.0)
ob_syringe.scale = (0.3273, 0.3273, -0.05618)
ob_cube.location = (0.1001, -1.187, 1.401)
ob_cube.scale = (0.6972, 0.6972, 0.03262)

# ---- collection membership
col_collection.objects.link(ob_tray)
col_collection.objects.link(ob_saw)
col_collection.objects.link(ob_syringe)
col_collection.objects.link(ob_cube)

# ---- scene / render settings (as saved in the file)
scene.frame_start = 1; scene.frame_end = 250; scene.frame_set(1)
scene.render.engine = 'BLENDER_EEVEE_NEXT'
scene.render.bake_bias = 0.0
scene.render.bake_samples = 0
scene.cycles.sampling_pattern = 'TABULATED_SOBOL'
scene.eevee.use_volume_custom_range = False
bpy.context.view_layer.update()

# ---- added for rendering (the .blend has no active camera and no usable light): camera, sun
cam_auto = bpy.data.cameras.new('AutoCamera')
cam_auto.lens = 50.0
cam_auto.sensor_width = 36.0
cam_auto.clip_end = 1000.0
ob_auto_camera = bpy.data.objects.new('AutoCamera', cam_auto)
scene.collection.objects.link(ob_auto_camera)
ob_auto_camera.location = (2.81986, -3.93072, 3.16834)
ob_auto_camera.rotation_euler = (1.09748, -7.21219e-08, 0.694738)
scene.camera = ob_auto_camera
light_auto_sun = bpy.data.lights.new('AutoSun', 'SUN')
light_auto_sun.energy = 3.0
light_auto_sun.angle = 0.0523599
ob_auto_sun = bpy.data.objects.new('AutoSun', light_auto_sun)
scene.collection.objects.link(ob_auto_sun)
ob_auto_sun.rotation_euler = (0.872665, 0.174533, 0.523599)
bpy.context.view_layer.update()
